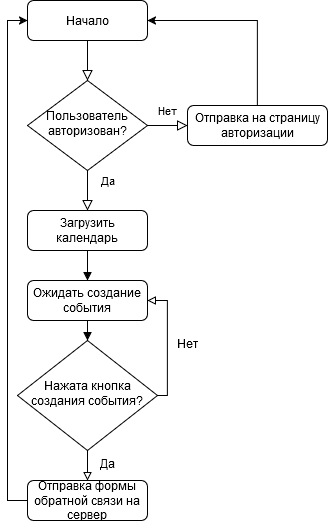

The diagram above was exported from draw.io. Its source (the exported page's mxGraphModel, read from the mxfile embedded in the PNG):
<mxGraphModel dx="1195" dy="597" grid="1" gridSize="10" guides="1" tooltips="1" connect="1" arrows="1" fold="1" page="1" pageScale="1" pageWidth="827" pageHeight="1169" math="0" shadow="0">
  <root>
    <mxCell id="WIyWlLk6GJQsqaUBKTNV-0" />
    <mxCell id="WIyWlLk6GJQsqaUBKTNV-1" parent="WIyWlLk6GJQsqaUBKTNV-0" />
    <mxCell id="WIyWlLk6GJQsqaUBKTNV-2" value="" style="rounded=0;html=1;jettySize=auto;orthogonalLoop=1;fontSize=11;endArrow=block;endFill=0;endSize=8;strokeWidth=1;shadow=0;labelBackgroundColor=none;edgeStyle=orthogonalEdgeStyle;" parent="WIyWlLk6GJQsqaUBKTNV-1" source="WIyWlLk6GJQsqaUBKTNV-3" target="WIyWlLk6GJQsqaUBKTNV-6" edge="1">
      <mxGeometry relative="1" as="geometry" />
    </mxCell>
    <mxCell id="WIyWlLk6GJQsqaUBKTNV-3" value="Начало" style="rounded=1;whiteSpace=wrap;html=1;fontSize=12;glass=0;strokeWidth=1;shadow=0;" parent="WIyWlLk6GJQsqaUBKTNV-1" vertex="1">
      <mxGeometry x="160" y="80" width="120" height="40" as="geometry" />
    </mxCell>
    <mxCell id="WIyWlLk6GJQsqaUBKTNV-4" value="Да" style="rounded=0;html=1;jettySize=auto;orthogonalLoop=1;fontSize=11;endArrow=block;endFill=0;endSize=8;strokeWidth=1;shadow=0;labelBackgroundColor=none;edgeStyle=orthogonalEdgeStyle;" parent="WIyWlLk6GJQsqaUBKTNV-1" source="WIyWlLk6GJQsqaUBKTNV-6" edge="1">
      <mxGeometry x="-0.5063" y="20" relative="1" as="geometry">
        <mxPoint as="offset" />
        <mxPoint x="220" y="290" as="targetPoint" />
      </mxGeometry>
    </mxCell>
    <mxCell id="WIyWlLk6GJQsqaUBKTNV-5" value="Нет" style="edgeStyle=orthogonalEdgeStyle;rounded=0;html=1;jettySize=auto;orthogonalLoop=1;fontSize=11;endArrow=block;endFill=0;endSize=8;strokeWidth=1;shadow=0;labelBackgroundColor=none;" parent="WIyWlLk6GJQsqaUBKTNV-1" source="WIyWlLk6GJQsqaUBKTNV-6" target="WIyWlLk6GJQsqaUBKTNV-7" edge="1">
      <mxGeometry y="15" relative="1" as="geometry">
        <mxPoint as="offset" />
      </mxGeometry>
    </mxCell>
    <mxCell id="WIyWlLk6GJQsqaUBKTNV-6" value="Пользователь авторизован?" style="rhombus;whiteSpace=wrap;html=1;shadow=0;fontFamily=Helvetica;fontSize=12;align=center;strokeWidth=1;spacing=6;spacingTop=-4;" parent="WIyWlLk6GJQsqaUBKTNV-1" vertex="1">
      <mxGeometry x="160" y="160" width="120" height="90" as="geometry" />
    </mxCell>
    <mxCell id="wwF8Hy4_5Ms745UuBjft-11" style="edgeStyle=orthogonalEdgeStyle;rounded=0;orthogonalLoop=1;jettySize=auto;html=1;entryX=1;entryY=0.5;entryDx=0;entryDy=0;" edge="1" parent="WIyWlLk6GJQsqaUBKTNV-1" source="WIyWlLk6GJQsqaUBKTNV-7" target="WIyWlLk6GJQsqaUBKTNV-3">
      <mxGeometry relative="1" as="geometry">
        <Array as="points">
          <mxPoint x="390" y="100" />
        </Array>
      </mxGeometry>
    </mxCell>
    <mxCell id="WIyWlLk6GJQsqaUBKTNV-7" value="Отправка на страницу авторизации" style="rounded=1;whiteSpace=wrap;html=1;fontSize=12;glass=0;strokeWidth=1;shadow=0;" parent="WIyWlLk6GJQsqaUBKTNV-1" vertex="1">
      <mxGeometry x="320" y="185" width="140" height="40" as="geometry" />
    </mxCell>
    <mxCell id="wwF8Hy4_5Ms745UuBjft-3" style="edgeStyle=orthogonalEdgeStyle;rounded=0;orthogonalLoop=1;jettySize=auto;html=1;entryX=0.5;entryY=0;entryDx=0;entryDy=0;endArrow=block;endFill=1;" edge="1" parent="WIyWlLk6GJQsqaUBKTNV-1" source="WIyWlLk6GJQsqaUBKTNV-11" target="wwF8Hy4_5Ms745UuBjft-2">
      <mxGeometry relative="1" as="geometry" />
    </mxCell>
    <mxCell id="WIyWlLk6GJQsqaUBKTNV-11" value="Ожидать создание события" style="rounded=1;whiteSpace=wrap;html=1;fontSize=12;glass=0;strokeWidth=1;shadow=0;" parent="WIyWlLk6GJQsqaUBKTNV-1" vertex="1">
      <mxGeometry x="160" y="360" width="120" height="40" as="geometry" />
    </mxCell>
    <mxCell id="WIyWlLk6GJQsqaUBKTNV-12" value="Загрузить календарь" style="rounded=1;whiteSpace=wrap;html=1;fontSize=12;glass=0;strokeWidth=1;shadow=0;" parent="WIyWlLk6GJQsqaUBKTNV-1" vertex="1">
      <mxGeometry x="160" y="290" width="120" height="40" as="geometry" />
    </mxCell>
    <mxCell id="wwF8Hy4_5Ms745UuBjft-1" value="" style="endArrow=block;html=1;rounded=0;entryX=0.5;entryY=0;entryDx=0;entryDy=0;exitX=0.5;exitY=1;exitDx=0;exitDy=0;endFill=1;" edge="1" parent="WIyWlLk6GJQsqaUBKTNV-1" source="WIyWlLk6GJQsqaUBKTNV-12" target="WIyWlLk6GJQsqaUBKTNV-11">
      <mxGeometry width="50" height="50" relative="1" as="geometry">
        <mxPoint x="190" y="350" as="sourcePoint" />
        <mxPoint x="240" y="300" as="targetPoint" />
      </mxGeometry>
    </mxCell>
    <mxCell id="wwF8Hy4_5Ms745UuBjft-4" style="edgeStyle=orthogonalEdgeStyle;rounded=0;orthogonalLoop=1;jettySize=auto;html=1;entryX=1;entryY=0.5;entryDx=0;entryDy=0;curved=0;exitX=1;exitY=0.5;exitDx=0;exitDy=0;endArrow=block;endFill=0;" edge="1" parent="WIyWlLk6GJQsqaUBKTNV-1" source="wwF8Hy4_5Ms745UuBjft-2" target="WIyWlLk6GJQsqaUBKTNV-11">
      <mxGeometry relative="1" as="geometry">
        <Array as="points">
          <mxPoint x="300" y="475" />
          <mxPoint x="300" y="380" />
        </Array>
      </mxGeometry>
    </mxCell>
    <mxCell id="wwF8Hy4_5Ms745UuBjft-7" style="edgeStyle=orthogonalEdgeStyle;rounded=0;orthogonalLoop=1;jettySize=auto;html=1;entryX=0.5;entryY=0;entryDx=0;entryDy=0;endArrow=block;endFill=0;" edge="1" parent="WIyWlLk6GJQsqaUBKTNV-1" source="wwF8Hy4_5Ms745UuBjft-2" target="wwF8Hy4_5Ms745UuBjft-6">
      <mxGeometry relative="1" as="geometry" />
    </mxCell>
    <mxCell id="wwF8Hy4_5Ms745UuBjft-2" value="Нажата кнопка создания события?" style="rhombus;whiteSpace=wrap;html=1;shadow=0;fontFamily=Helvetica;fontSize=12;align=center;strokeWidth=1;spacing=6;spacingTop=-4;" vertex="1" parent="WIyWlLk6GJQsqaUBKTNV-1">
      <mxGeometry x="150" y="420" width="140" height="110" as="geometry" />
    </mxCell>
    <mxCell id="wwF8Hy4_5Ms745UuBjft-12" style="edgeStyle=orthogonalEdgeStyle;rounded=0;orthogonalLoop=1;jettySize=auto;html=1;entryX=0;entryY=0.5;entryDx=0;entryDy=0;" edge="1" parent="WIyWlLk6GJQsqaUBKTNV-1" source="wwF8Hy4_5Ms745UuBjft-6" target="WIyWlLk6GJQsqaUBKTNV-3">
      <mxGeometry relative="1" as="geometry">
        <Array as="points">
          <mxPoint x="140" y="580" />
          <mxPoint x="140" y="100" />
        </Array>
      </mxGeometry>
    </mxCell>
    <mxCell id="wwF8Hy4_5Ms745UuBjft-6" value="Отправка формы обратной связи на сервер" style="rounded=1;whiteSpace=wrap;html=1;fontSize=12;glass=0;strokeWidth=1;shadow=0;" vertex="1" parent="WIyWlLk6GJQsqaUBKTNV-1">
      <mxGeometry x="160" y="560" width="120" height="40" as="geometry" />
    </mxCell>
    <mxCell id="wwF8Hy4_5Ms745UuBjft-9" value="Нет" style="text;html=1;align=center;verticalAlign=middle;resizable=0;points=[];autosize=1;strokeColor=none;fillColor=none;" vertex="1" parent="WIyWlLk6GJQsqaUBKTNV-1">
      <mxGeometry x="300" y="408" width="40" height="30" as="geometry" />
    </mxCell>
    <mxCell id="wwF8Hy4_5Ms745UuBjft-10" value="Да" style="text;html=1;align=center;verticalAlign=middle;resizable=0;points=[];autosize=1;strokeColor=none;fillColor=none;" vertex="1" parent="WIyWlLk6GJQsqaUBKTNV-1">
      <mxGeometry x="220" y="528" width="40" height="30" as="geometry" />
    </mxCell>
  </root>
</mxGraphModel>